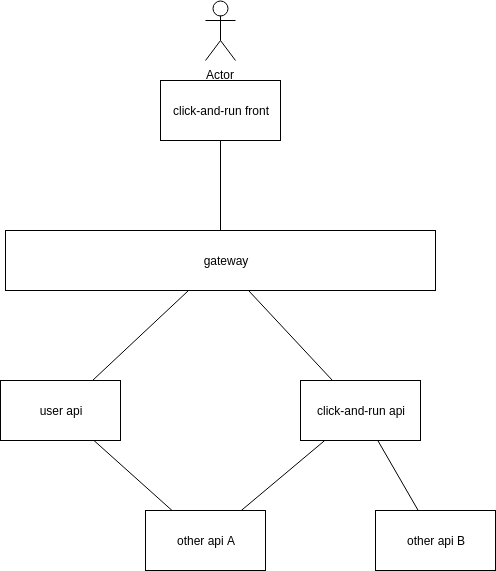

The diagram above was exported from draw.io. Its source (the exported page's mxGraphModel, read from the mxfile embedded in the PNG):
<mxGraphModel dx="2847" dy="1136" grid="1" gridSize="10" guides="1" tooltips="1" connect="1" arrows="1" fold="1" page="1" pageScale="1" pageWidth="1169" pageHeight="827" math="0" shadow="0">
  <root>
    <mxCell id="0" />
    <mxCell id="1" parent="0" />
    <mxCell id="PlBg13rlobLWsImCKKN--1" value="Actor" style="shape=umlActor;verticalLabelPosition=bottom;labelBackgroundColor=#ffffff;verticalAlign=top;html=1;outlineConnect=0;" vertex="1" parent="1">
      <mxGeometry x="605" y="20" width="30" height="60" as="geometry" />
    </mxCell>
    <mxCell id="PlBg13rlobLWsImCKKN--9" style="rounded=0;orthogonalLoop=1;jettySize=auto;html=1;endArrow=none;endFill=0;" edge="1" parent="1" source="PlBg13rlobLWsImCKKN--2" target="PlBg13rlobLWsImCKKN--3">
      <mxGeometry relative="1" as="geometry" />
    </mxCell>
    <mxCell id="PlBg13rlobLWsImCKKN--10" style="rounded=0;orthogonalLoop=1;jettySize=auto;html=1;endArrow=none;endFill=0;" edge="1" parent="1" source="PlBg13rlobLWsImCKKN--2" target="PlBg13rlobLWsImCKKN--5">
      <mxGeometry relative="1" as="geometry" />
    </mxCell>
    <mxCell id="PlBg13rlobLWsImCKKN--2" value="" style="rounded=0;whiteSpace=wrap;html=1;" vertex="1" parent="1">
      <mxGeometry x="405" y="250" width="430" height="60" as="geometry" />
    </mxCell>
    <mxCell id="PlBg13rlobLWsImCKKN--13" style="rounded=0;orthogonalLoop=1;jettySize=auto;html=1;endArrow=none;endFill=0;" edge="1" parent="1" source="PlBg13rlobLWsImCKKN--3" target="PlBg13rlobLWsImCKKN--11">
      <mxGeometry relative="1" as="geometry" />
    </mxCell>
    <mxCell id="PlBg13rlobLWsImCKKN--3" value="user api" style="rounded=0;whiteSpace=wrap;html=1;" vertex="1" parent="1">
      <mxGeometry x="400" y="400" width="120" height="60" as="geometry" />
    </mxCell>
    <mxCell id="PlBg13rlobLWsImCKKN--4" value="gateway" style="text;html=1;strokeColor=none;fillColor=none;align=center;verticalAlign=middle;whiteSpace=wrap;rounded=0;" vertex="1" parent="1">
      <mxGeometry x="605" y="270" width="40" height="20" as="geometry" />
    </mxCell>
    <mxCell id="PlBg13rlobLWsImCKKN--16" style="edgeStyle=none;rounded=0;orthogonalLoop=1;jettySize=auto;html=1;endArrow=none;endFill=0;" edge="1" parent="1" source="PlBg13rlobLWsImCKKN--5" target="PlBg13rlobLWsImCKKN--15">
      <mxGeometry relative="1" as="geometry" />
    </mxCell>
    <mxCell id="PlBg13rlobLWsImCKKN--5" value="click-and-run api" style="rounded=0;whiteSpace=wrap;html=1;" vertex="1" parent="1">
      <mxGeometry x="700" y="400" width="120" height="60" as="geometry" />
    </mxCell>
    <mxCell id="PlBg13rlobLWsImCKKN--8" style="edgeStyle=orthogonalEdgeStyle;rounded=0;orthogonalLoop=1;jettySize=auto;html=1;endArrow=none;endFill=0;" edge="1" parent="1" source="PlBg13rlobLWsImCKKN--6" target="PlBg13rlobLWsImCKKN--2">
      <mxGeometry relative="1" as="geometry" />
    </mxCell>
    <mxCell id="PlBg13rlobLWsImCKKN--6" value="click-and-run front" style="rounded=0;whiteSpace=wrap;html=1;" vertex="1" parent="1">
      <mxGeometry x="560" y="100" width="120" height="60" as="geometry" />
    </mxCell>
    <mxCell id="PlBg13rlobLWsImCKKN--14" style="edgeStyle=none;rounded=0;orthogonalLoop=1;jettySize=auto;html=1;endArrow=none;endFill=0;" edge="1" parent="1" source="PlBg13rlobLWsImCKKN--11" target="PlBg13rlobLWsImCKKN--5">
      <mxGeometry relative="1" as="geometry" />
    </mxCell>
    <mxCell id="PlBg13rlobLWsImCKKN--11" value="other api A" style="rounded=0;whiteSpace=wrap;html=1;" vertex="1" parent="1">
      <mxGeometry x="545" y="530" width="120" height="60" as="geometry" />
    </mxCell>
    <mxCell id="PlBg13rlobLWsImCKKN--15" value="other api B" style="rounded=0;whiteSpace=wrap;html=1;" vertex="1" parent="1">
      <mxGeometry x="775" y="530" width="120" height="60" as="geometry" />
    </mxCell>
  </root>
</mxGraphModel>